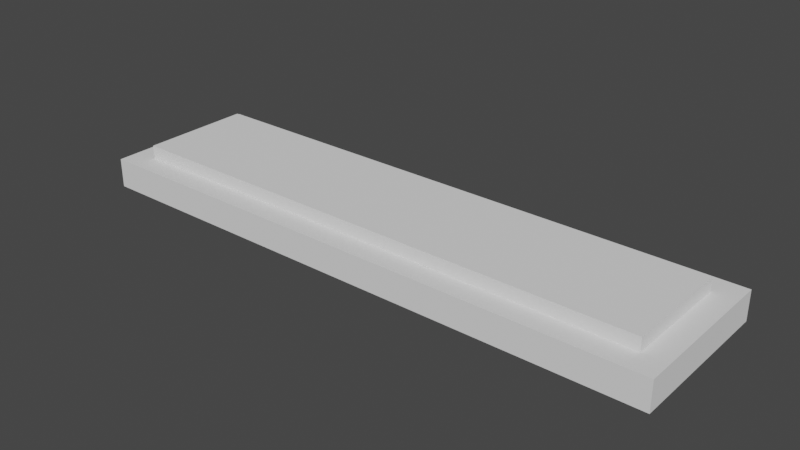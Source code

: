 # Source: Overhead-Light.blend  (saved by Blender 2.93.21; exported with 4.5.12 LTS)
import bpy
from mathutils import Matrix  # noqa: F401  (used for matrix-valued properties, if any)

bpy.ops.wm.read_factory_settings(use_empty=True)
scene = bpy.context.scene
scene.name = 'Scene'

# ---- collections
col_collection = bpy.data.collections.new('Collection'); scene.collection.children.link(col_collection)

# ---- world
world_world = bpy.data.worlds.new('World'); scene.world = world_world
world_world.use_nodes = True; world_world.node_tree.nodes.clear()
_N = world_world.node_tree.nodes; _L = world_world.node_tree.links
n0 = _N.new('ShaderNodeOutputWorld'); n0.name = 'World Output'; n0.location = (300, 300)
n1 = _N.new('ShaderNodeBackground'); n1.name = 'Background'; n1.location = (10, 300)
n1.inputs[0].default_value = (0.05088, 0.05088, 0.05088, 1.0)
_L.new(n1.outputs[0], n0.inputs[0])
n0.is_active_output = True
world_world.color = (0.05088, 0.05088, 0.05088)
world_world.use_sun_shadow = False
world_world.sun_shadow_jitter_overblur = 0.0

# ---- meshes
me_plane = bpy.data.meshes.new('Plane')
me_plane.from_pydata([(-2.0, -0.54, 0.0), (2.0, -0.54, 0.0), (-2.0, 0.54, 0.0), (2.0, 0.54, 0.0), (-1.841, 0.3813, 0.2), (-1.841, -0.3813, 0.2), (1.841, -0.3813, 0.2), (1.841, 0.3813, 0.2), (-2.0, 0.54, 0.2), (-2.0, -0.54, 0.2), (2.0, -0.54, 0.2), (2.0, 0.54, 0.2), (-2.0, 0.54, 0.2), (-2.0, -0.54, 0.2), (2.0, -0.54, 0.2), (2.0, 0.54, 0.2), (-1.841, 0.3813, 0.2899), (-1.841, -0.3813, 0.2899), (1.841, -0.3813, 0.2899), (1.841, 0.3813, 0.2899)], [], [(0, 2, 3, 1), (4, 5, 17, 16), (1, 3, 11, 10), (2, 0, 9, 8), (3, 2, 8, 11), (0, 1, 10, 9), (13, 12, 8, 9), (14, 13, 9, 10), (15, 14, 10, 11), (12, 15, 11, 8), (5, 4, 12, 13), (6, 5, 13, 14), (7, 6, 14, 15), (4, 7, 15, 12), (17, 18, 19, 16), (7, 4, 16, 19), (5, 6, 18, 17), (6, 7, 19, 18)])
_uv = me_plane.uv_layers.new(name='UVMap')
_uv.uv.foreach_set('vector', [0.0, 0.0, 0.0, 1.0, 1.0, 1.0, 1.0, 0.0, 0.03968, 0.853, 0.03968, 0.147, 0.03968, 0.147, 0.03968, 0.853, 1.0, 0.0, 1.0, 1.0, 1.0, 1.0, 1.0, 0.0, 0.0, 1.0, 0.0, 0.0, 0.0, 0.0, 0.0, 1.0, 1.0, 1.0, 0.0, 1.0, 0.0, 1.0, 1.0, 1.0, 0.0, 0.0, 1.0, 0.0, 1.0, 0.0, 0.0, 0.0, 0.0, 0.0, 0.0, 1.0, 0.0, 1.0, 0.0, 0.0, 1.0, 0.0, 0.0, 0.0, 0.0, 0.0, 1.0, 0.0, 1.0, 1.0, 1.0, 0.0, 1.0, 0.0, 1.0, 1.0, 0.0, 1.0, 1.0, 1.0, 1.0, 1.0, 0.0, 1.0, 0.03968, 0.147, 0.03968, 0.853, 0.0, 1.0, 0.0, 0.0, 0.9603, 0.147, 0.03968, 0.147, 0.0, 0.0, 1.0, 0.0, 0.9603, 0.853, 0.9603, 0.147, 1.0, 0.0, 1.0, 1.0, 0.03968, 0.853, 0.9603, 0.853, 1.0, 1.0, 0.0, 1.0, 0.03968, 0.147, 0.9603, 0.147, 0.9603, 0.853, 0.03968, 0.853, 0.9603, 0.853, 0.03968, 0.853, 0.03968, 0.853, 0.9603, 0.853, 0.03968, 0.147, 0.9603, 0.147, 0.9603, 0.147, 0.03968, 0.147, 0.9603, 0.147, 0.9603, 0.853, 0.9603, 0.853, 0.9603, 0.147])
me_plane.use_remesh_fix_poles = True
me_plane.use_remesh_preserve_attributes = False
me_plane.update()

# ---- objects
ob_plane = bpy.data.objects.new('Plane', me_plane)

# ---- transforms, parenting, visibility, modifiers, constraints
ob_plane.location = (0.0, 0.0, 0.0)

# ---- collection membership
col_collection.objects.link(ob_plane)

# ---- scene / render settings (as saved in the file)
scene.frame_start = 1; scene.frame_end = 250; scene.frame_set(1)
scene.render.engine = 'BLENDER_EEVEE_NEXT'
scene.cycles.use_denoising = False
scene.cycles.samples = 128
scene.cycles.sampling_pattern = 'TABULATED_SOBOL'
scene.cycles.use_adaptive_sampling = False
scene.cycles.use_light_tree = False
scene.view_settings.view_transform = 'Filmic'
bpy.context.view_layer.update()

# ---- added for rendering (the .blend has no active camera and no usable light): camera, sun
cam_auto = bpy.data.cameras.new('AutoCamera')
cam_auto.lens = 50.0
cam_auto.sensor_width = 36.0
cam_auto.clip_end = 1000.0
ob_auto_camera = bpy.data.objects.new('AutoCamera', cam_auto)
scene.collection.objects.link(ob_auto_camera)
ob_auto_camera.location = (3.84279, -4.61135, 3.21917)
ob_auto_camera.rotation_euler = (1.09748, -7.21219e-08, 0.694738)
scene.camera = ob_auto_camera
light_auto_sun = bpy.data.lights.new('AutoSun', 'SUN')
light_auto_sun.energy = 3.0
light_auto_sun.angle = 0.0523599
ob_auto_sun = bpy.data.objects.new('AutoSun', light_auto_sun)
scene.collection.objects.link(ob_auto_sun)
ob_auto_sun.rotation_euler = (0.872665, 0.174533, 0.523599)
bpy.context.view_layer.update()
